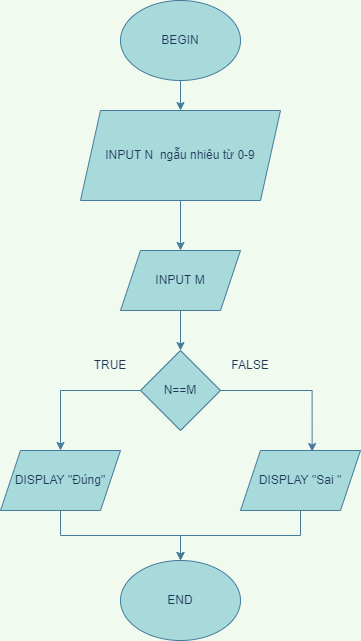

The diagram above was exported from draw.io. Its source (the exported page's mxGraphModel, read from the mxfile embedded in the PNG):
<mxGraphModel dx="1038" dy="521" grid="1" gridSize="10" guides="1" tooltips="1" connect="1" arrows="1" fold="1" page="1" pageScale="1" pageWidth="827" pageHeight="1169" background="#F1FAEE" math="0" shadow="0">
  <root>
    <mxCell id="0" />
    <mxCell id="1" parent="0" />
    <mxCell id="gzNKdmZPclNBHZerhfr9-14" style="edgeStyle=orthogonalEdgeStyle;rounded=0;orthogonalLoop=1;jettySize=auto;html=1;entryX=0.5;entryY=0;entryDx=0;entryDy=0;labelBackgroundColor=#F1FAEE;strokeColor=#457B9D;fontColor=#1D3557;" edge="1" parent="1" source="gzNKdmZPclNBHZerhfr9-1" target="gzNKdmZPclNBHZerhfr9-3">
      <mxGeometry relative="1" as="geometry" />
    </mxCell>
    <mxCell id="gzNKdmZPclNBHZerhfr9-1" value="BEGIN" style="ellipse;whiteSpace=wrap;html=1;fillColor=#A8DADC;strokeColor=#457B9D;fontColor=#1D3557;" vertex="1" parent="1">
      <mxGeometry x="340" y="10" width="120" height="80" as="geometry" />
    </mxCell>
    <mxCell id="gzNKdmZPclNBHZerhfr9-2" value="END" style="ellipse;whiteSpace=wrap;html=1;fillColor=#A8DADC;strokeColor=#457B9D;fontColor=#1D3557;" vertex="1" parent="1">
      <mxGeometry x="340" y="570" width="120" height="80" as="geometry" />
    </mxCell>
    <mxCell id="gzNKdmZPclNBHZerhfr9-13" style="edgeStyle=orthogonalEdgeStyle;rounded=0;orthogonalLoop=1;jettySize=auto;html=1;entryX=0.5;entryY=0;entryDx=0;entryDy=0;labelBackgroundColor=#F1FAEE;strokeColor=#457B9D;fontColor=#1D3557;" edge="1" parent="1" source="gzNKdmZPclNBHZerhfr9-3" target="gzNKdmZPclNBHZerhfr9-4">
      <mxGeometry relative="1" as="geometry" />
    </mxCell>
    <mxCell id="gzNKdmZPclNBHZerhfr9-3" value="INPUT N&amp;nbsp; ngẫu nhiêu từ 0-9" style="shape=parallelogram;perimeter=parallelogramPerimeter;whiteSpace=wrap;html=1;fixedSize=1;fillColor=#A8DADC;strokeColor=#457B9D;fontColor=#1D3557;" vertex="1" parent="1">
      <mxGeometry x="300" y="120" width="200" height="90" as="geometry" />
    </mxCell>
    <mxCell id="gzNKdmZPclNBHZerhfr9-12" style="edgeStyle=orthogonalEdgeStyle;rounded=0;orthogonalLoop=1;jettySize=auto;html=1;entryX=0.5;entryY=0;entryDx=0;entryDy=0;labelBackgroundColor=#F1FAEE;strokeColor=#457B9D;fontColor=#1D3557;" edge="1" parent="1" source="gzNKdmZPclNBHZerhfr9-4" target="gzNKdmZPclNBHZerhfr9-5">
      <mxGeometry relative="1" as="geometry" />
    </mxCell>
    <mxCell id="gzNKdmZPclNBHZerhfr9-4" value="INPUT M" style="shape=parallelogram;perimeter=parallelogramPerimeter;whiteSpace=wrap;html=1;fixedSize=1;fillColor=#A8DADC;strokeColor=#457B9D;fontColor=#1D3557;" vertex="1" parent="1">
      <mxGeometry x="340" y="260" width="120" height="60" as="geometry" />
    </mxCell>
    <mxCell id="gzNKdmZPclNBHZerhfr9-8" style="edgeStyle=orthogonalEdgeStyle;rounded=0;orthogonalLoop=1;jettySize=auto;html=1;entryX=0.5;entryY=0;entryDx=0;entryDy=0;labelBackgroundColor=#F1FAEE;strokeColor=#457B9D;fontColor=#1D3557;" edge="1" parent="1" source="gzNKdmZPclNBHZerhfr9-5" target="gzNKdmZPclNBHZerhfr9-6">
      <mxGeometry relative="1" as="geometry" />
    </mxCell>
    <mxCell id="gzNKdmZPclNBHZerhfr9-9" style="edgeStyle=orthogonalEdgeStyle;rounded=0;orthogonalLoop=1;jettySize=auto;html=1;entryX=0.597;entryY=0.017;entryDx=0;entryDy=0;entryPerimeter=0;labelBackgroundColor=#F1FAEE;strokeColor=#457B9D;fontColor=#1D3557;" edge="1" parent="1" source="gzNKdmZPclNBHZerhfr9-5" target="gzNKdmZPclNBHZerhfr9-7">
      <mxGeometry relative="1" as="geometry" />
    </mxCell>
    <mxCell id="gzNKdmZPclNBHZerhfr9-5" value="N==M" style="rhombus;whiteSpace=wrap;html=1;fillColor=#A8DADC;strokeColor=#457B9D;fontColor=#1D3557;" vertex="1" parent="1">
      <mxGeometry x="360" y="360" width="80" height="80" as="geometry" />
    </mxCell>
    <mxCell id="gzNKdmZPclNBHZerhfr9-11" style="edgeStyle=orthogonalEdgeStyle;rounded=0;orthogonalLoop=1;jettySize=auto;html=1;entryX=0.5;entryY=0;entryDx=0;entryDy=0;labelBackgroundColor=#F1FAEE;strokeColor=#457B9D;fontColor=#1D3557;" edge="1" parent="1" source="gzNKdmZPclNBHZerhfr9-6" target="gzNKdmZPclNBHZerhfr9-2">
      <mxGeometry relative="1" as="geometry" />
    </mxCell>
    <mxCell id="gzNKdmZPclNBHZerhfr9-6" value="DISPLAY &quot;Đúng&quot;" style="shape=parallelogram;perimeter=parallelogramPerimeter;whiteSpace=wrap;html=1;fixedSize=1;fillColor=#A8DADC;strokeColor=#457B9D;fontColor=#1D3557;" vertex="1" parent="1">
      <mxGeometry x="220" y="460" width="120" height="60" as="geometry" />
    </mxCell>
    <mxCell id="gzNKdmZPclNBHZerhfr9-10" style="edgeStyle=orthogonalEdgeStyle;rounded=0;orthogonalLoop=1;jettySize=auto;html=1;entryX=0.5;entryY=0;entryDx=0;entryDy=0;labelBackgroundColor=#F1FAEE;strokeColor=#457B9D;fontColor=#1D3557;" edge="1" parent="1" source="gzNKdmZPclNBHZerhfr9-7" target="gzNKdmZPclNBHZerhfr9-2">
      <mxGeometry relative="1" as="geometry" />
    </mxCell>
    <mxCell id="gzNKdmZPclNBHZerhfr9-7" value="DISPLAY &quot;Sai &quot;" style="shape=parallelogram;perimeter=parallelogramPerimeter;whiteSpace=wrap;html=1;fixedSize=1;fillColor=#A8DADC;strokeColor=#457B9D;fontColor=#1D3557;" vertex="1" parent="1">
      <mxGeometry x="460" y="460" width="120" height="60" as="geometry" />
    </mxCell>
    <mxCell id="gzNKdmZPclNBHZerhfr9-15" value="TRUE" style="text;html=1;strokeColor=none;fillColor=none;align=center;verticalAlign=middle;whiteSpace=wrap;rounded=0;fontColor=#1D3557;" vertex="1" parent="1">
      <mxGeometry x="300" y="360" width="60" height="30" as="geometry" />
    </mxCell>
    <mxCell id="gzNKdmZPclNBHZerhfr9-16" value="FALSE" style="text;html=1;strokeColor=none;fillColor=none;align=center;verticalAlign=middle;whiteSpace=wrap;rounded=0;fontColor=#1D3557;" vertex="1" parent="1">
      <mxGeometry x="440" y="360" width="60" height="30" as="geometry" />
    </mxCell>
  </root>
</mxGraphModel>